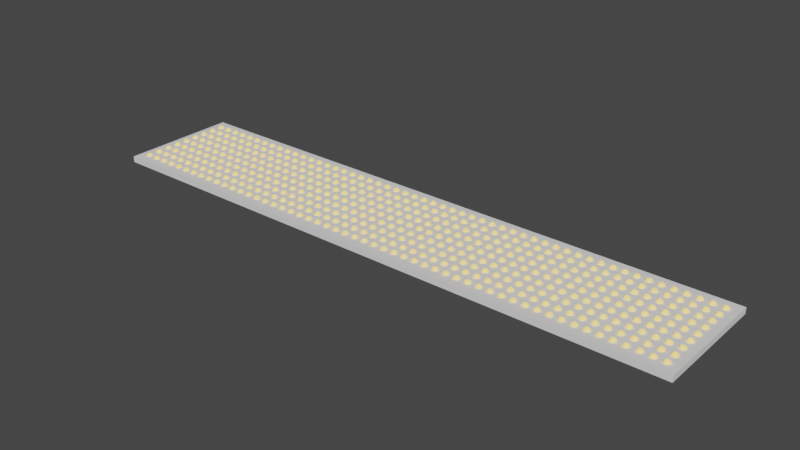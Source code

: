 # Source: LightBoard.blend  (saved by Blender 3.5.10; exported with 4.5.12 LTS)
import bpy
from mathutils import Matrix  # noqa: F401  (used for matrix-valued properties, if any)

bpy.ops.wm.read_factory_settings(use_empty=True)
scene = bpy.context.scene
scene.name = 'Scene'

# ---- collections
col_collection = bpy.data.collections.new('Collection'); scene.collection.children.link(col_collection)

# ---- materials (node trees are filled in below, after node groups)
mat_lightboard_off = bpy.data.materials.new('Lightboard OFF')
mat_lightboard_on = bpy.data.materials.new('Lightboard ON')

# ---- node groups
ng_geometry_nodes = bpy.data.node_groups.new('Geometry Nodes', 'GeometryNodeTree')
_s = ng_geometry_nodes.interface.new_socket(name='Geometry', in_out='OUTPUT', socket_type='NodeSocketGeometry')
_s = ng_geometry_nodes.interface.new_socket(name='Geometry', in_out='INPUT', socket_type='NodeSocketGeometry')
_s = ng_geometry_nodes.interface.new_socket(name='Size', in_out='INPUT', socket_type='NodeSocketVector')
_s.default_value = (10.0, 2.0, 0.1)
_s.min_value = 0.0
_s = ng_geometry_nodes.interface.new_socket(name='Led count', in_out='INPUT', socket_type='NodeSocketInt')
_s.default_value = 11
_s.min_value = 2
_s.max_value = 200
_s = ng_geometry_nodes.interface.new_socket(name='Collection', in_out='INPUT', socket_type='NodeSocketCollection')
ng_geometry_nodes.is_modifier = True
_N = ng_geometry_nodes.nodes; _L = ng_geometry_nodes.links
n0 = _N.new('NodeFrame'); n0.name = 'Frame.001'; n0.location = (-1300, 1960)
n0.width = 1250
n1 = _N.new('NodeFrame'); n1.name = 'Frame'; n1.location = (-3020, 1220)
n1.width = 2860
n2 = _N.new('NodeFrame'); n2.name = 'Frame.002'; n2.location = (-2580, -320)
n2.width = 2420
n3 = _N.new('NodeReroute'); n3.name = 'Reroute'; n3.location = (810, -550)
n3.width = 16
n3.socket_idname = 'NodeSocketInt'
n4 = _N.new('ShaderNodeMath'); n4.name = 'Math.001'; n4.location = (450, -370)
n4.operation = 'DIVIDE'
n5 = _N.new('NodeGroupInput'); n5.name = 'Group Input.002'; n5.location = (450, -550)
n6 = _N.new('ShaderNodeSeparateXYZ'); n6.name = 'Separate XYZ.005'; n6.location = (230, -370)
n7 = _N.new('NodeGroupInput'); n7.name = 'Group Input.003'; n7.location = (30, -370)
n8 = _N.new('ShaderNodeMath'); n8.name = 'Math.013'; n8.location = (670, -190)
n8.operation = 'FLOOR'
n9 = _N.new('ShaderNodeMath'); n9.name = 'Math.012'; n9.location = (670, -30)
n9.operation = 'FLOOR'
n10 = _N.new('NodeGroupInput'); n10.name = 'Group Input'; n10.location = (230, -170)
n11 = _N.new('GeometryNodeInputPosition'); n11.name = 'Position.001'; n11.location = (1330, -30)
n12 = _N.new('NodeReroute'); n12.name = 'Reroute.005'; n12.location = (1370, -170)
n12.width = 16
n12.socket_idname = 'NodeSocketFloat'
n13 = _N.new('ShaderNodeSeparateXYZ'); n13.name = 'Separate XYZ.003'; n13.location = (1530, -30)
n14 = _N.new('FunctionNodeCompare'); n14.name = 'Compare'; n14.location = (1730, -30)
n14.operation = 'EQUAL'
n14.inputs[6].default_value = (0.0, 0.0, 0.0, 0.0)
n14.inputs[7].default_value = (0.0, 0.0, 0.0, 0.0)
n15 = _N.new('ShaderNodeMath'); n15.name = 'Math'; n15.location = (1530, -190)
n15.operation = 'MULTIPLY'
n16 = _N.new('FunctionNodeBooleanMath'); n16.name = 'Boolean Math'; n16.location = (1950, -30)
n16.operation = 'NOT'
n17 = _N.new('FunctionNodeBooleanMath'); n17.name = 'Boolean Math.002'; n17.location = (2210, -130)
n18 = _N.new('FunctionNodeBooleanMath'); n18.name = 'Boolean Math.006'; n18.location = (2690, -410)
n19 = _N.new('FunctionNodeCompare'); n19.name = 'Compare.002'; n19.location = (1730, -370)
n19.operation = 'EQUAL'
n19.inputs[6].default_value = (0.0, 0.0, 0.0, 0.0)
n19.inputs[7].default_value = (0.0, 0.0, 0.0, 0.0)
n20 = _N.new('FunctionNodeBooleanMath'); n20.name = 'Boolean Math.003'; n20.location = (1950, -370)
n20.operation = 'NOT'
n21 = _N.new('ShaderNodeSeparateXYZ'); n21.name = 'Separate XYZ.008'; n21.location = (1270, -370)
n22 = _N.new('GeometryNodeInputPosition'); n22.name = 'Position.003'; n22.location = (1070, -370)
n23 = _N.new('ShaderNodeMath'); n23.name = 'Math.008'; n23.location = (1530, -370)
n23.operation = 'MULTIPLY'
n23.inputs[1].default_value = -1.0
n24 = _N.new('ShaderNodeMath'); n24.name = 'Math.007'; n24.location = (1530, -570)
n24.operation = 'MULTIPLY'
n25 = _N.new('NodeReroute'); n25.name = 'Reroute.011'; n25.location = (1690, -550)
n25.width = 16
n25.socket_idname = 'NodeSocketFloat'
n26 = _N.new('NodeReroute'); n26.name = 'Reroute.010'; n26.location = (1370, -550)
n26.width = 16
n26.socket_idname = 'NodeSocketFloat'
n27 = _N.new('GeometryNodeInputPosition'); n27.name = 'Position.002'; n27.location = (1330, -750)
n28 = _N.new('NodeReroute'); n28.name = 'Reroute.009'; n28.location = (1370, -890)
n28.width = 16
n28.socket_idname = 'NodeSocketFloat'
n29 = _N.new('ShaderNodeSeparateXYZ'); n29.name = 'Separate XYZ.007'; n29.location = (1530, -750)
n30 = _N.new('FunctionNodeCompare'); n30.name = 'Compare.001'; n30.location = (1730, -750)
n30.operation = 'EQUAL'
n30.inputs[6].default_value = (0.0, 0.0, 0.0, 0.0)
n30.inputs[7].default_value = (0.0, 0.0, 0.0, 0.0)
n31 = _N.new('ShaderNodeMath'); n31.name = 'Math.006'; n31.location = (1530, -910)
n31.operation = 'MULTIPLY'
n32 = _N.new('FunctionNodeBooleanMath'); n32.name = 'Boolean Math.001'; n32.location = (1950, -750)
n32.operation = 'NOT'
n33 = _N.new('FunctionNodeCompare'); n33.name = 'Compare.003'; n33.location = (1730, -1090)
n33.operation = 'EQUAL'
n33.inputs[6].default_value = (0.0, 0.0, 0.0, 0.0)
n33.inputs[7].default_value = (0.0, 0.0, 0.0, 0.0)
n34 = _N.new('FunctionNodeBooleanMath'); n34.name = 'Boolean Math.004'; n34.location = (1950, -1090)
n34.operation = 'NOT'
n35 = _N.new('ShaderNodeSeparateXYZ'); n35.name = 'Separate XYZ.009'; n35.location = (1270, -1090)
n36 = _N.new('GeometryNodeInputPosition'); n36.name = 'Position.004'; n36.location = (1070, -1090)
n37 = _N.new('ShaderNodeMath'); n37.name = 'Math.010'; n37.location = (1530, -1090)
n37.operation = 'MULTIPLY'
n37.inputs[1].default_value = -1.0
n38 = _N.new('ShaderNodeMath'); n38.name = 'Math.014'; n38.location = (1530, -1290)
n38.operation = 'MULTIPLY'
n39 = _N.new('NodeReroute'); n39.name = 'Reroute.012'; n39.location = (1690, -1270)
n39.width = 16
n39.socket_idname = 'NodeSocketFloat'
n40 = _N.new('NodeReroute'); n40.name = 'Reroute.013'; n40.location = (1370, -1270)
n40.width = 16
n40.socket_idname = 'NodeSocketFloat'
n41 = _N.new('FunctionNodeBooleanMath'); n41.name = 'Boolean Math.005'; n41.location = (2230, -850)
n42 = _N.new('ShaderNodeMath'); n42.name = 'Math.004'; n42.location = (450, -610)
n42.operation = 'FLOOR'
n43 = _N.new('NodeGroupInput'); n43.name = 'Group Input.001'; n43.location = (30, -750)
n44 = _N.new('ShaderNodeSeparateXYZ'); n44.name = 'Separate XYZ.006'; n44.location = (230, -750)
n45 = _N.new('ShaderNodeMath'); n45.name = 'Math.005'; n45.location = (450, -770)
n45.operation = 'FLOOR'
n46 = _N.new('GeometryNodeInstanceOnPoints'); n46.name = 'Instance on Points'; n46.location = (1900, 860)
n46.inputs[3].default_value = True
n47 = _N.new('NodeReroute'); n47.name = 'Reroute.014'; n47.location = (1820, 880)
n47.width = 16
n47.socket_idname = 'NodeSocketGeometry'
n48 = _N.new('NodeReroute'); n48.name = 'Reroute.008'; n48.location = (1780, 740)
n48.width = 16
n48.socket_idname = 'NodeSocketGeometry'
n49 = _N.new('NodeReroute'); n49.name = 'Reroute.007'; n49.location = (1780, -480)
n49.width = 16
n49.socket_idname = 'NodeSocketGeometry'
n50 = _N.new('GeometryNodeMeshUVSphere'); n50.name = 'UV Sphere'; n50.location = (1550, -270)
n51 = _N.new('GeometryNodeMeshUVSphere'); n51.name = 'UV Sphere.001'; n51.location = (1550, -90)
n52 = _N.new('GeometryNodeMeshBoolean'); n52.name = 'Mesh Boolean'; n52.location = (1770, -270)
n52.solver = 'EXACT'
n53 = _N.new('GeometryNodeMeshBoolean'); n53.name = 'Mesh Boolean.001'; n53.location = (1770, -30)
n53.solver = 'EXACT'
n54 = _N.new('GeometryNodeMeshCube'); n54.name = 'Cube'; n54.location = (1350, -430)
n54.inputs[0].default_value = (2.0, 2.0, 2.0)
n55 = _N.new('GeometryNodeTransform'); n55.name = 'Transform Geometry'; n55.location = (1550, -430)
n55.inputs[1].default_value = (0.0, 0.0, -1.0)
n56 = _N.new('GeometryNodeSetMaterial'); n56.name = 'Set Material'; n56.location = (1970, -30)
n56.inputs[2].default_value = mat_lightboard_on
n57 = _N.new('GeometryNodeSetMaterial'); n57.name = 'Set Material.001'; n57.location = (1970, -270)
n57.inputs[2].default_value = mat_lightboard_off
n58 = _N.new('NodeReroute'); n58.name = 'Reroute.003'; n58.location = (1350, -350)
n58.width = 16
n58.socket_idname = 'NodeSocketFloat'
n59 = _N.new('NodeReroute'); n59.name = 'Reroute.004'; n59.location = (1310, -330)
n59.width = 16
n59.socket_idname = 'NodeSocketFloat'
n60 = _N.new('ShaderNodeMath'); n60.name = 'Math.003'; n60.location = (1110, -210)
n60.operation = 'FLOOR'
n60.inputs[1].default_value = 2.0
n61 = _N.new('ShaderNodeMath'); n61.name = 'Math.002'; n61.location = (1350, -190)
n61.operation = 'MULTIPLY'
n61.inputs[1].default_value = 2.0
n62 = _N.new('NodeReroute'); n62.name = 'Reroute.002'; n62.location = (1490, -350)
n62.width = 16
n62.socket_idname = 'NodeSocketFloat'
n63 = _N.new('NodeReroute'); n63.name = 'Reroute.001'; n63.location = (1490, -390)
n63.width = 16
n63.socket_idname = 'NodeSocketFloat'
n64 = _N.new('ShaderNodeValue'); n64.name = 'Value.001'; n64.location = (910, -210)
n64.outputs[0].default_value = 6.8
n65 = _N.new('GeometryNodeGeometryToInstance'); n65.name = 'Geometry to Instance'; n65.location = (2230, -130)
n66 = _N.new('ShaderNodeMix'); n66.name = 'Mix'; n66.location = (710, -370)
n67 = _N.new('ShaderNodeSeparateXYZ'); n67.name = 'Separate XYZ.002'; n67.location = (250, -430)
n68 = _N.new('FunctionNodeCompare'); n68.name = 'Compare.004'; n68.location = (470, -290)
n68.operation = 'LESS_THAN'
n68.inputs[6].default_value = (0.0, 0.0, 0.0, 0.0)
n68.inputs[7].default_value = (0.0, 0.0, 0.0, 0.0)
n69 = _N.new('ShaderNodeMath'); n69.name = 'Math.011'; n69.location = (910, -370)
n69.operation = 'MULTIPLY'
n69.inputs[1].default_value = 0.285
n70 = _N.new('ShaderNodeMath'); n70.name = 'Math.015'; n70.location = (1110, -370)
n70.operation = 'MULTIPLY'
n71 = _N.new('NodeGroupInput'); n71.name = 'Group Input.005'; n71.location = (710, -570)
n72 = _N.new('ShaderNodeMath'); n72.name = 'Math.016'; n72.location = (910, -550)
n72.operation = 'DIVIDE'
n72.inputs[0].default_value = 1.0
n73 = _N.new('NodeGroupInput'); n73.name = 'Group Input.004'; n73.location = (30, -430)
n74 = _N.new('GeometryNodeJoinGeometry'); n74.name = 'Join Geometry'; n74.location = (2560, 900)
n75 = _N.new('NodeGroupOutput'); n75.name = 'Group Output'; n75.location = (2760, 900)
n76 = _N.new('GeometryNodeTransform'); n76.name = 'Transform Geometry.001'; n76.location = (2080, 860)
n76.inputs[1].default_value = (0.0, 0.0, 0.0001)
n77 = _N.new('NodeReroute'); n77.name = 'Reroute.006'; n77.location = (2220, 880)
n77.width = 16
n77.socket_idname = 'NodeSocketGeometry'
n78 = _N.new('GeometryNodeRaycast'); n78.name = 'Raycast'; n78.location = (1560, 740)
n78.data_type = 'BOOLEAN'
n79 = _N.new('GeometryNodeInputNormal'); n79.name = 'Normal'; n79.location = (1340, 500)
n79.legacy_corner_normals = True
n80 = _N.new('ShaderNodeMath'); n80.name = 'Math.009'; n80.location = (670, -370)
n80.operation = 'MULTIPLY'
n81 = _N.new('ShaderNodeSeparateXYZ'); n81.name = 'Separate XYZ.004'; n81.location = (450, -170)
n82 = _N.new('GeometryNodeMeshCube'); n82.name = 'Cube.001'; n82.location = (1080, -220)
n83 = _N.new('NodeReroute'); n83.name = 'Reroute.015'; n83.location = (660, -340)
n83.width = 16
n83.socket_idname = 'NodeSocketFloat'
n84 = _N.new('NodeReroute'); n84.name = 'Reroute.016'; n84.location = (820, -340)
n84.width = 16
n84.socket_idname = 'NodeSocketFloat'
n85 = _N.new('ShaderNodeCombineXYZ'); n85.name = 'Combine XYZ'; n85.location = (860, -180)
n86 = _N.new('GeometryNodeRealizeInstances'); n86.name = 'Realize Instances'; n86.location = (1340, 740)
n87 = _N.new('GeometryNodeCollectionInfo'); n87.name = 'Collection Info'; n87.location = (1140, 740)
n88 = _N.new('NodeGroupInput'); n88.name = 'Group Input.006'; n88.location = (920, 740)
n3.parent = n0
n4.parent = n0
n5.parent = n0
n6.parent = n0
n7.parent = n0
n8.parent = n0
n9.parent = n0
n10.parent = n0
n11.parent = n1
n12.parent = n1
n13.parent = n1
n14.parent = n1
n15.parent = n1
n16.parent = n1
n17.parent = n1
n18.parent = n1
n19.parent = n1
n20.parent = n1
n21.parent = n1
n22.parent = n1
n23.parent = n1
n24.parent = n1
n25.parent = n1
n26.parent = n1
n27.parent = n1
n28.parent = n1
n29.parent = n1
n30.parent = n1
n31.parent = n1
n32.parent = n1
n33.parent = n1
n34.parent = n1
n35.parent = n1
n36.parent = n1
n37.parent = n1
n38.parent = n1
n39.parent = n1
n40.parent = n1
n41.parent = n1
n42.parent = n1
n43.parent = n1
n44.parent = n1
n45.parent = n1
n50.parent = n2
n51.parent = n2
n52.parent = n2
n53.parent = n2
n54.parent = n2
n55.parent = n2
n56.parent = n2
n57.parent = n2
n58.parent = n2
n59.parent = n2
n60.parent = n2
n61.parent = n2
n62.parent = n2
n63.parent = n2
n64.parent = n2
n65.parent = n2
n66.parent = n2
n67.parent = n2
n68.parent = n2
n69.parent = n2
n70.parent = n2
n71.parent = n2
n72.parent = n2
n73.parent = n2
n80.parent = n0
n81.parent = n0
n82.parent = n0
n83.parent = n0
n84.parent = n0
n85.parent = n0
_L.new(n59.outputs[0], n61.inputs[0])
_L.new(n59.outputs[0], n58.inputs[0])
_L.new(n58.outputs[0], n62.inputs[0])
_L.new(n62.outputs[0], n50.inputs[1])
_L.new(n61.outputs[0], n50.inputs[0])
_L.new(n54.outputs[0], n55.inputs[0])
_L.new(n50.outputs[0], n52.inputs[0])
_L.new(n55.outputs[0], n52.inputs[1])
_L.new(n74.outputs[0], n75.inputs[0])
_L.new(n47.outputs[0], n46.inputs[0])
_L.new(n60.outputs[0], n59.inputs[0])
_L.new(n64.outputs[0], n60.inputs[0])
_L.new(n76.outputs[0], n74.inputs[0])
_L.new(n77.outputs[0], n74.inputs[0])
_L.new(n47.outputs[0], n77.inputs[0])
_L.new(n51.outputs[0], n53.inputs[0])
_L.new(n61.outputs[0], n51.inputs[0])
_L.new(n62.outputs[0], n51.inputs[1])
_L.new(n55.outputs[0], n53.inputs[1])
_L.new(n53.outputs[0], n56.inputs[0])
_L.new(n52.outputs[0], n57.inputs[0])
_L.new(n57.outputs[0], n65.inputs[0])
_L.new(n56.outputs[0], n65.inputs[0])
_L.new(n48.outputs[0], n46.inputs[2])
_L.new(n65.outputs[0], n49.inputs[0])
_L.new(n49.outputs[0], n48.inputs[0])
_L.new(n10.outputs[1], n81.inputs[0])
_L.new(n81.outputs[0], n9.inputs[0])
_L.new(n81.outputs[1], n8.inputs[0])
_L.new(n4.outputs[0], n80.inputs[0])
_L.new(n5.outputs[2], n80.inputs[1])
_L.new(n5.outputs[2], n3.inputs[0])
_L.new(n7.outputs[1], n6.inputs[0])
_L.new(n6.outputs[0], n4.inputs[0])
_L.new(n6.outputs[1], n4.inputs[1])
_L.new(n63.outputs[0], n51.inputs[2])
_L.new(n63.outputs[0], n50.inputs[2])
_L.new(n70.outputs[0], n63.inputs[0])
_L.new(n73.outputs[1], n67.inputs[0])
_L.new(n67.outputs[0], n68.inputs[0])
_L.new(n67.outputs[1], n68.inputs[1])
_L.new(n67.outputs[0], n66.inputs[3])
_L.new(n67.outputs[1], n66.inputs[2])
_L.new(n68.outputs[0], n66.inputs[0])
_L.new(n66.outputs[0], n69.inputs[0])
_L.new(n11.outputs[0], n13.inputs[0])
_L.new(n43.outputs[1], n44.inputs[0])
_L.new(n15.outputs[0], n14.inputs[12])
_L.new(n44.outputs[0], n42.inputs[0])
_L.new(n12.outputs[0], n15.inputs[0])
_L.new(n44.outputs[1], n45.inputs[0])
_L.new(n42.outputs[0], n12.inputs[0])
_L.new(n13.outputs[0], n14.inputs[0])
_L.new(n12.outputs[0], n14.inputs[1])
_L.new(n14.outputs[0], n16.inputs[0])
_L.new(n27.outputs[0], n29.inputs[0])
_L.new(n31.outputs[0], n30.inputs[12])
_L.new(n28.outputs[0], n31.inputs[0])
_L.new(n28.outputs[0], n30.inputs[1])
_L.new(n30.outputs[0], n32.inputs[0])
_L.new(n45.outputs[0], n28.inputs[0])
_L.new(n29.outputs[1], n30.inputs[0])
_L.new(n16.outputs[0], n17.inputs[0])
_L.new(n22.outputs[0], n21.inputs[0])
_L.new(n24.outputs[0], n19.inputs[12])
_L.new(n26.outputs[0], n24.inputs[0])
_L.new(n25.outputs[0], n19.inputs[1])
_L.new(n19.outputs[0], n20.inputs[0])
_L.new(n42.outputs[0], n26.inputs[0])
_L.new(n21.outputs[0], n23.inputs[0])
_L.new(n23.outputs[0], n19.inputs[0])
_L.new(n26.outputs[0], n25.inputs[0])
_L.new(n20.outputs[0], n17.inputs[1])
_L.new(n36.outputs[0], n35.inputs[0])
_L.new(n38.outputs[0], n33.inputs[12])
_L.new(n40.outputs[0], n38.inputs[0])
_L.new(n39.outputs[0], n33.inputs[1])
_L.new(n33.outputs[0], n34.inputs[0])
_L.new(n37.outputs[0], n33.inputs[0])
_L.new(n40.outputs[0], n39.inputs[0])
_L.new(n35.outputs[1], n37.inputs[0])
_L.new(n45.outputs[0], n40.inputs[0])
_L.new(n32.outputs[0], n41.inputs[0])
_L.new(n34.outputs[0], n41.inputs[1])
_L.new(n17.outputs[0], n18.inputs[0])
_L.new(n41.outputs[0], n18.inputs[1])
_L.new(n18.outputs[0], n46.inputs[1])
_L.new(n82.outputs[0], n47.inputs[0])
_L.new(n69.outputs[0], n70.inputs[0])
_L.new(n71.outputs[2], n72.inputs[1])
_L.new(n72.outputs[0], n70.inputs[1])
_L.new(n78.outputs[0], n46.inputs[4])
_L.new(n46.outputs[0], n76.inputs[0])
_L.new(n79.outputs[0], n78.inputs[3])
_L.new(n85.outputs[0], n82.inputs[0])
_L.new(n9.outputs[0], n85.inputs[0])
_L.new(n8.outputs[0], n85.inputs[1])
_L.new(n80.outputs[0], n82.inputs[1])
_L.new(n3.outputs[0], n82.inputs[2])
_L.new(n84.outputs[0], n85.inputs[2])
_L.new(n81.outputs[2], n83.inputs[0])
_L.new(n83.outputs[0], n84.inputs[0])
_L.new(n88.outputs[3], n87.inputs[0])
_L.new(n87.outputs[0], n86.inputs[0])
_L.new(n86.outputs[0], n78.inputs[0])
n75.is_active_output = True

# ---- material node trees
mat_lightboard_off.use_nodes = True; mat_lightboard_off.node_tree.nodes.clear()
_N = mat_lightboard_off.node_tree.nodes; _L = mat_lightboard_off.node_tree.links
n0 = _N.new('ShaderNodeBsdfPrincipled'); n0.name = 'Principled BSDF'; n0.location = (10, 300)
n0.distribution = 'GGX'
n0.subsurface_method = 'RANDOM_WALK_SKIN'
n0.inputs[0].default_value = (0.0, 0.0, 0.0, 1.0)
n0.inputs[3].default_value = 1.45
n0.inputs[27].default_value = (0.0, 0.0, 0.0, 1.0)
n0.inputs[28].default_value = 1.0
n1 = _N.new('ShaderNodeOutputMaterial'); n1.name = 'Material Output'; n1.location = (300, 300)
_L.new(n0.outputs[0], n1.inputs[0])
n1.is_active_output = True
mat_lightboard_on.use_nodes = True; mat_lightboard_on.node_tree.nodes.clear()
_N = mat_lightboard_on.node_tree.nodes; _L = mat_lightboard_on.node_tree.links
n0 = _N.new('ShaderNodeBsdfPrincipled'); n0.name = 'Principled BSDF'; n0.location = (10, 300)
n0.distribution = 'GGX'
n0.subsurface_method = 'RANDOM_WALK_SKIN'
n0.inputs[0].default_value = (0.8, 0.544, 0.16, 1.0)
n0.inputs[3].default_value = 1.45
n0.inputs[27].default_value = (0.8, 0.544, 0.16, 1.0)
n0.inputs[28].default_value = 1.0
n1 = _N.new('ShaderNodeOutputMaterial'); n1.name = 'Material Output'; n1.location = (300, 300)
_L.new(n0.outputs[0], n1.inputs[0])
n1.is_active_output = True

# ---- world
world_world = bpy.data.worlds.new('World'); scene.world = world_world
world_world.use_nodes = True; world_world.node_tree.nodes.clear()
_N = world_world.node_tree.nodes; _L = world_world.node_tree.links
n0 = _N.new('ShaderNodeOutputWorld'); n0.name = 'World Output'; n0.location = (300, 300)
n1 = _N.new('ShaderNodeBackground'); n1.name = 'Background'; n1.location = (10, 300)
n1.inputs[0].default_value = (0.05088, 0.05088, 0.05088, 1.0)
_L.new(n1.outputs[0], n0.inputs[0])
n0.is_active_output = True
world_world.color = (0.05088, 0.05088, 0.05088)
world_world.use_sun_shadow = False
world_world.sun_shadow_jitter_overblur = 0.0

# ---- meshes
me_cube = bpy.data.meshes.new('Cube')
me_cube.from_pydata([(1.0, 1.0, 1.0), (1.0, 1.0, -1.0), (1.0, -1.0, 1.0), (1.0, -1.0, -1.0), (-1.0, 1.0, 1.0), (-1.0, 1.0, -1.0), (-1.0, -1.0, 1.0), (-1.0, -1.0, -1.0)], [], [(0, 4, 6, 2), (3, 2, 6, 7), (7, 6, 4, 5), (5, 1, 3, 7), (1, 0, 2, 3), (5, 4, 0, 1)])
_uv = me_cube.uv_layers.new(name='UVMap')
_uv.uv.foreach_set('vector', [0.625, 0.5, 0.875, 0.5, 0.875, 0.75, 0.625, 0.75, 0.375, 0.75, 0.625, 0.75, 0.625, 1.0, 0.375, 1.0, 0.375, 0.0, 0.625, 0.0, 0.625, 0.25, 0.375, 0.25, 0.125, 0.5, 0.375, 0.5, 0.375, 0.75, 0.125, 0.75, 0.375, 0.5, 0.625, 0.5, 0.625, 0.75, 0.375, 0.75, 0.375, 0.25, 0.625, 0.25, 0.625, 0.5, 0.375, 0.5])
me_cube.materials.append(mat_lightboard_off)
me_cube.use_mirror_vertex_groups = False
me_cube.update()

# ---- objects
ob_lightboard = bpy.data.objects.new('Lightboard', me_cube)

# ---- transforms, parenting, visibility, modifiers, constraints
ob_lightboard.location = (0.0, 0.0, 0.0)
ob_lightboard.lock_rotations_4d = False
ob_lightboard.empty_display_type = 'ARROWS'
ob_lightboard.lineart.crease_threshold = 0.0
_m = ob_lightboard.modifiers.new('GeometryNodes', 'NODES')
_m.node_group = ng_geometry_nodes
_gi = [s.identifier for s in ng_geometry_nodes.interface.items_tree if s.item_type == 'SOCKET' and s.in_out == 'INPUT']
_m[_gi[3]] = None  # Collection

# ---- collection membership
col_collection.objects.link(ob_lightboard)

# ---- scene / render settings (as saved in the file)
scene.frame_start = 1; scene.frame_end = 250; scene.frame_set(1)
scene.render.engine = 'CYCLES'
scene.cycles.sampling_pattern = 'TABULATED_SOBOL'
scene.cycles.adaptive_threshold = 0.1
scene.eevee.taa_samples = 64
scene.eevee.taa_render_samples = 128
scene.eevee.use_gtao = True
scene.eevee.use_raytracing = True
scene.view_settings.view_transform = 'Filmic'
bpy.context.view_layer.update()

# ---- added for rendering (the .blend has no active camera and no usable light): camera, sun
cam_auto = bpy.data.cameras.new('AutoCamera')
cam_auto.lens = 50.0
cam_auto.sensor_width = 36.0
cam_auto.clip_end = 1000.0
ob_auto_camera = bpy.data.objects.new('AutoCamera', cam_auto)
scene.collection.objects.link(ob_auto_camera)
ob_auto_camera.location = (9.43593, -11.3231, 7.54874)
ob_auto_camera.rotation_euler = (1.09748, -7.21219e-08, 0.694738)
scene.camera = ob_auto_camera
light_auto_sun = bpy.data.lights.new('AutoSun', 'SUN')
light_auto_sun.energy = 3.0
light_auto_sun.angle = 0.0523599
ob_auto_sun = bpy.data.objects.new('AutoSun', light_auto_sun)
scene.collection.objects.link(ob_auto_sun)
ob_auto_sun.rotation_euler = (0.872665, 0.174533, 0.523599)
bpy.context.view_layer.update()
